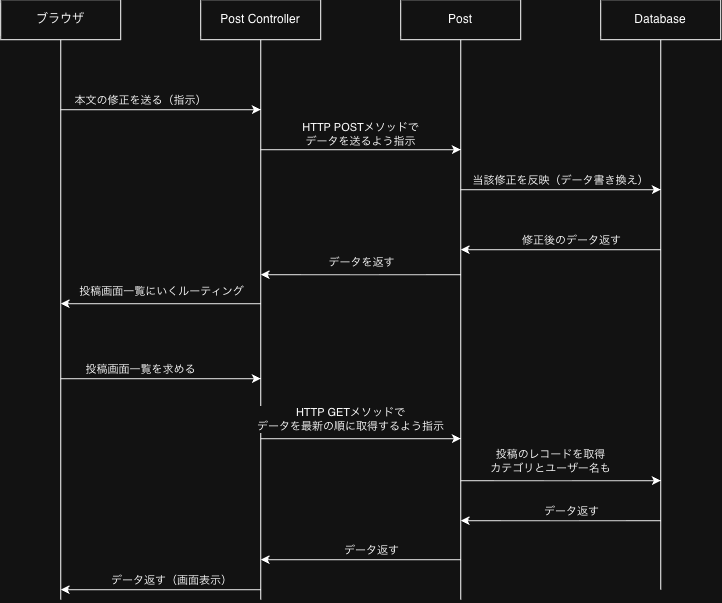

The diagram above was exported from draw.io. Its source (the exported page's mxGraphModel, read from the mxfile embedded in the PNG):
<mxGraphModel dx="539" dy="454" grid="1" gridSize="10" guides="1" tooltips="1" connect="1" arrows="1" fold="1" page="1" pageScale="1" pageWidth="827" pageHeight="1169" math="0" shadow="0">
  <root>
    <mxCell id="0" />
    <mxCell id="1" parent="0" />
    <mxCell id="VQ4xQqoRlm6Lf7shTPOf-6" edge="1" parent="1" source="VQ4xQqoRlm6Lf7shTPOf-1" style="edgeStyle=orthogonalEdgeStyle;rounded=0;orthogonalLoop=1;jettySize=auto;html=1;exitX=0.5;exitY=1;exitDx=0;exitDy=0;endArrow=none;endFill=0;">
      <mxGeometry relative="1" as="geometry">
        <mxPoint x="140.0588235294117" y="680" as="targetPoint" />
      </mxGeometry>
    </mxCell>
    <mxCell id="VQ4xQqoRlm6Lf7shTPOf-1" parent="1" style="rounded=0;whiteSpace=wrap;html=1;" value="ブラウザ" vertex="1">
      <mxGeometry height="40" width="120" x="80" y="80" as="geometry" />
    </mxCell>
    <mxCell id="VQ4xQqoRlm6Lf7shTPOf-7" edge="1" parent="1" source="VQ4xQqoRlm6Lf7shTPOf-2" style="edgeStyle=orthogonalEdgeStyle;rounded=0;orthogonalLoop=1;jettySize=auto;html=1;exitX=0.5;exitY=1;exitDx=0;exitDy=0;endArrow=none;endFill=0;">
      <mxGeometry relative="1" as="geometry">
        <mxPoint x="340.0588235294117" y="680" as="targetPoint" />
      </mxGeometry>
    </mxCell>
    <mxCell id="VQ4xQqoRlm6Lf7shTPOf-2" parent="1" style="rounded=0;whiteSpace=wrap;html=1;" value="Post Controller" vertex="1">
      <mxGeometry height="40" width="120" x="280" y="80" as="geometry" />
    </mxCell>
    <mxCell id="VQ4xQqoRlm6Lf7shTPOf-8" edge="1" parent="1" source="VQ4xQqoRlm6Lf7shTPOf-4" style="edgeStyle=orthogonalEdgeStyle;rounded=0;orthogonalLoop=1;jettySize=auto;html=1;exitX=0.5;exitY=1;exitDx=0;exitDy=0;endArrow=none;endFill=0;">
      <mxGeometry relative="1" as="geometry">
        <mxPoint x="540.0588235294117" y="680" as="targetPoint" />
      </mxGeometry>
    </mxCell>
    <mxCell id="VQ4xQqoRlm6Lf7shTPOf-4" parent="1" style="rounded=0;whiteSpace=wrap;html=1;" value="Post" vertex="1">
      <mxGeometry height="40" width="120" x="480" y="80" as="geometry" />
    </mxCell>
    <mxCell id="VQ4xQqoRlm6Lf7shTPOf-9" edge="1" parent="1" source="VQ4xQqoRlm6Lf7shTPOf-5" style="edgeStyle=orthogonalEdgeStyle;rounded=0;orthogonalLoop=1;jettySize=auto;html=1;exitX=0.5;exitY=1;exitDx=0;exitDy=0;endArrow=none;endFill=0;">
      <mxGeometry relative="1" as="geometry">
        <mxPoint x="740.0588235294117" y="670" as="targetPoint" />
      </mxGeometry>
    </mxCell>
    <mxCell id="VQ4xQqoRlm6Lf7shTPOf-5" parent="1" style="rounded=0;whiteSpace=wrap;html=1;" value="Database" vertex="1">
      <mxGeometry height="40" width="120" x="680" y="80" as="geometry" />
    </mxCell>
    <mxCell id="VQ4xQqoRlm6Lf7shTPOf-10" edge="1" parent="1" style="endArrow=classic;html=1;rounded=0;" value="">
      <mxGeometry height="50" relative="1" width="50" as="geometry">
        <mxPoint x="140" y="190" as="sourcePoint" />
        <mxPoint x="340" y="190" as="targetPoint" />
      </mxGeometry>
    </mxCell>
    <mxCell id="VQ4xQqoRlm6Lf7shTPOf-11" connectable="0" parent="VQ4xQqoRlm6Lf7shTPOf-10" style="edgeLabel;html=1;align=center;verticalAlign=middle;resizable=0;points=[];" value="本文の修正を送る（指示）" vertex="1">
      <mxGeometry relative="1" x="-0.6898" y="-1" as="geometry">
        <mxPoint x="49" y="-11" as="offset" />
      </mxGeometry>
    </mxCell>
    <mxCell id="VQ4xQqoRlm6Lf7shTPOf-12" edge="1" parent="1" style="endArrow=classic;html=1;rounded=0;" value="">
      <mxGeometry height="50" relative="1" width="50" as="geometry">
        <mxPoint x="340" y="230" as="sourcePoint" />
        <mxPoint x="540" y="230" as="targetPoint" />
      </mxGeometry>
    </mxCell>
    <mxCell id="VQ4xQqoRlm6Lf7shTPOf-13" connectable="0" parent="VQ4xQqoRlm6Lf7shTPOf-12" style="edgeLabel;html=1;align=center;verticalAlign=middle;resizable=0;points=[];" value="HTTP POSTメソッドで&lt;div&gt;データを&lt;span style=&quot;background-color: light-dark(#ffffff, var(--ge-dark-color, #121212)); color: light-dark(rgb(0, 0, 0), rgb(255, 255, 255));&quot;&gt;送るよう指示&lt;/span&gt;&lt;/div&gt;" vertex="1">
      <mxGeometry relative="1" x="-0.6898" y="-1" as="geometry">
        <mxPoint x="69" y="-17" as="offset" />
      </mxGeometry>
    </mxCell>
    <mxCell id="VQ4xQqoRlm6Lf7shTPOf-14" edge="1" parent="1" style="endArrow=classic;html=1;rounded=0;" value="">
      <mxGeometry height="50" relative="1" width="50" as="geometry">
        <mxPoint x="540" y="270" as="sourcePoint" />
        <mxPoint x="740" y="270" as="targetPoint" />
      </mxGeometry>
    </mxCell>
    <mxCell id="VQ4xQqoRlm6Lf7shTPOf-15" connectable="0" parent="VQ4xQqoRlm6Lf7shTPOf-14" style="edgeLabel;html=1;align=center;verticalAlign=middle;resizable=0;points=[];" value="当該修正を反映（データ書き換え）" vertex="1">
      <mxGeometry relative="1" x="-0.6898" y="-1" as="geometry">
        <mxPoint x="69" y="-11" as="offset" />
      </mxGeometry>
    </mxCell>
    <mxCell id="VQ4xQqoRlm6Lf7shTPOf-16" edge="1" parent="1" style="endArrow=classic;html=1;rounded=0;" value="">
      <mxGeometry height="50" relative="1" width="50" as="geometry">
        <mxPoint x="740" y="330" as="sourcePoint" />
        <mxPoint x="540" y="330" as="targetPoint" />
      </mxGeometry>
    </mxCell>
    <mxCell id="VQ4xQqoRlm6Lf7shTPOf-17" connectable="0" parent="VQ4xQqoRlm6Lf7shTPOf-16" style="edgeLabel;html=1;align=center;verticalAlign=middle;resizable=0;points=[];" value="修正後のデータ返す" vertex="1">
      <mxGeometry relative="1" x="-0.6898" y="-1" as="geometry">
        <mxPoint x="-59" y="-9" as="offset" />
      </mxGeometry>
    </mxCell>
    <mxCell id="VQ4xQqoRlm6Lf7shTPOf-18" edge="1" parent="1" style="endArrow=classic;html=1;rounded=0;" value="">
      <mxGeometry height="50" relative="1" width="50" as="geometry">
        <mxPoint x="540" y="355" as="sourcePoint" />
        <mxPoint x="340" y="355" as="targetPoint" />
      </mxGeometry>
    </mxCell>
    <mxCell id="VQ4xQqoRlm6Lf7shTPOf-19" connectable="0" parent="VQ4xQqoRlm6Lf7shTPOf-18" style="edgeLabel;html=1;align=center;verticalAlign=middle;resizable=0;points=[];" value="データを返す" vertex="1">
      <mxGeometry relative="1" x="-0.6898" y="-1" as="geometry">
        <mxPoint x="-69" y="-12" as="offset" />
      </mxGeometry>
    </mxCell>
    <mxCell id="VQ4xQqoRlm6Lf7shTPOf-20" edge="1" parent="1" style="endArrow=classic;html=1;rounded=0;" value="">
      <mxGeometry height="50" relative="1" width="50" as="geometry">
        <mxPoint x="340" y="384" as="sourcePoint" />
        <mxPoint x="140" y="384" as="targetPoint" />
      </mxGeometry>
    </mxCell>
    <mxCell id="VQ4xQqoRlm6Lf7shTPOf-21" connectable="0" parent="VQ4xQqoRlm6Lf7shTPOf-20" style="edgeLabel;html=1;align=center;verticalAlign=middle;resizable=0;points=[];" value="投稿画面一覧にいくルーティング" vertex="1">
      <mxGeometry relative="1" x="-0.6898" y="-1" as="geometry">
        <mxPoint x="-69" y="-12" as="offset" />
      </mxGeometry>
    </mxCell>
    <mxCell id="VQ4xQqoRlm6Lf7shTPOf-22" edge="1" parent="1" style="endArrow=classic;html=1;rounded=0;" value="">
      <mxGeometry height="50" relative="1" width="50" as="geometry">
        <mxPoint x="140" y="459" as="sourcePoint" />
        <mxPoint x="340" y="459" as="targetPoint" />
      </mxGeometry>
    </mxCell>
    <mxCell id="VQ4xQqoRlm6Lf7shTPOf-23" connectable="0" parent="VQ4xQqoRlm6Lf7shTPOf-22" style="edgeLabel;html=1;align=center;verticalAlign=middle;resizable=0;points=[];" value="投稿画面一覧を求める" vertex="1">
      <mxGeometry relative="1" x="-0.6898" y="-1" as="geometry">
        <mxPoint x="49" y="-11" as="offset" />
      </mxGeometry>
    </mxCell>
    <mxCell id="VQ4xQqoRlm6Lf7shTPOf-24" edge="1" parent="1" style="endArrow=classic;html=1;rounded=0;" value="">
      <mxGeometry height="50" relative="1" width="50" as="geometry">
        <mxPoint x="340" y="519" as="sourcePoint" />
        <mxPoint x="540" y="519" as="targetPoint" />
      </mxGeometry>
    </mxCell>
    <mxCell id="VQ4xQqoRlm6Lf7shTPOf-25" connectable="0" parent="VQ4xQqoRlm6Lf7shTPOf-24" style="edgeLabel;html=1;align=center;verticalAlign=middle;resizable=0;points=[];" value="HTTP GETメソッドで&lt;div&gt;データを最新の順に取得するよう指示&lt;/div&gt;" vertex="1">
      <mxGeometry relative="1" x="-0.6898" y="-1" as="geometry">
        <mxPoint x="59" y="-21" as="offset" />
      </mxGeometry>
    </mxCell>
    <mxCell id="VQ4xQqoRlm6Lf7shTPOf-26" edge="1" parent="1" style="endArrow=classic;html=1;rounded=0;" value="">
      <mxGeometry height="50" relative="1" width="50" as="geometry">
        <mxPoint x="540" y="561" as="sourcePoint" />
        <mxPoint x="740" y="561" as="targetPoint" />
      </mxGeometry>
    </mxCell>
    <mxCell id="VQ4xQqoRlm6Lf7shTPOf-27" connectable="0" parent="VQ4xQqoRlm6Lf7shTPOf-26" style="edgeLabel;html=1;align=center;verticalAlign=middle;resizable=0;points=[];" value="&lt;div&gt;投稿のレコードを取得&lt;/div&gt;カテゴリとユーザー名も" vertex="1">
      <mxGeometry relative="1" x="-0.6898" y="-1" as="geometry">
        <mxPoint x="59" y="-21" as="offset" />
      </mxGeometry>
    </mxCell>
    <mxCell id="VQ4xQqoRlm6Lf7shTPOf-28" edge="1" parent="1" style="endArrow=classic;html=1;rounded=0;" value="">
      <mxGeometry height="50" relative="1" width="50" as="geometry">
        <mxPoint x="740" y="601" as="sourcePoint" />
        <mxPoint x="540" y="601" as="targetPoint" />
      </mxGeometry>
    </mxCell>
    <mxCell id="VQ4xQqoRlm6Lf7shTPOf-29" connectable="0" parent="VQ4xQqoRlm6Lf7shTPOf-28" style="edgeLabel;html=1;align=center;verticalAlign=middle;resizable=0;points=[];" value="データ返す" vertex="1">
      <mxGeometry relative="1" x="-0.6898" y="-1" as="geometry">
        <mxPoint x="-59" y="-9" as="offset" />
      </mxGeometry>
    </mxCell>
    <mxCell id="VQ4xQqoRlm6Lf7shTPOf-30" edge="1" parent="1" style="endArrow=classic;html=1;rounded=0;" value="">
      <mxGeometry height="50" relative="1" width="50" as="geometry">
        <mxPoint x="540" y="640" as="sourcePoint" />
        <mxPoint x="340" y="640" as="targetPoint" />
      </mxGeometry>
    </mxCell>
    <mxCell id="VQ4xQqoRlm6Lf7shTPOf-31" connectable="0" parent="VQ4xQqoRlm6Lf7shTPOf-30" style="edgeLabel;html=1;align=center;verticalAlign=middle;resizable=0;points=[];" value="データ返す" vertex="1">
      <mxGeometry relative="1" x="-0.6898" y="-1" as="geometry">
        <mxPoint x="-59" y="-9" as="offset" />
      </mxGeometry>
    </mxCell>
    <mxCell id="VQ4xQqoRlm6Lf7shTPOf-32" edge="1" parent="1" style="endArrow=classic;html=1;rounded=0;" value="">
      <mxGeometry height="50" relative="1" width="50" as="geometry">
        <mxPoint x="340" y="670" as="sourcePoint" />
        <mxPoint x="140" y="670" as="targetPoint" />
      </mxGeometry>
    </mxCell>
    <mxCell id="VQ4xQqoRlm6Lf7shTPOf-33" connectable="0" parent="VQ4xQqoRlm6Lf7shTPOf-32" style="edgeLabel;html=1;align=center;verticalAlign=middle;resizable=0;points=[];" value="データ返す（画面表示）" vertex="1">
      <mxGeometry relative="1" x="-0.6898" y="-1" as="geometry">
        <mxPoint x="-59" y="-9" as="offset" />
      </mxGeometry>
    </mxCell>
  </root>
</mxGraphModel>